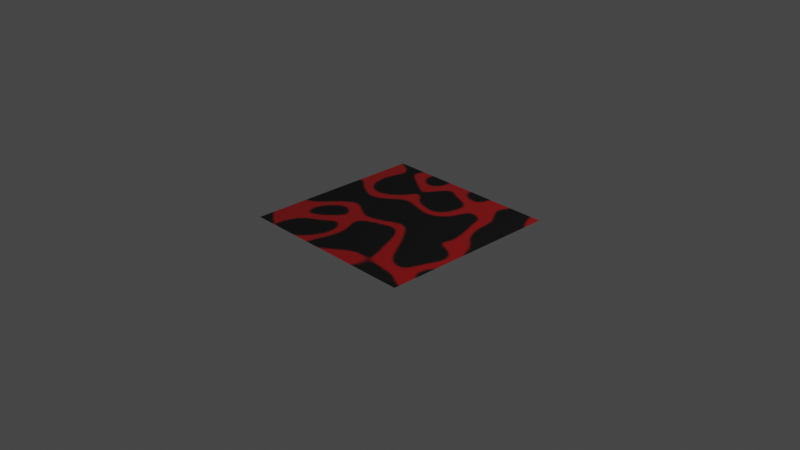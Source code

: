 # Source: spray_painted_b.blend  (saved by Blender 4.0.36; exported with 4.5.12 LTS)
import bpy
from mathutils import Matrix  # noqa: F401  (used for matrix-valued properties, if any)

bpy.ops.wm.read_factory_settings(use_empty=True)
scene = bpy.context.scene
scene.name = 'Scene'

# ---- collections
col_collection = bpy.data.collections.new('Collection'); scene.collection.children.link(col_collection)

# ---- materials (node trees are filled in below, after node groups)
mat_spray_painted_b = bpy.data.materials.new('spray_painted_b')

# ---- node groups
ng_spray_painted_b = bpy.data.node_groups.new('spray_painted_b', 'ShaderNodeTree')
_s = ng_spray_painted_b.interface.new_socket(name='BSDF', in_out='OUTPUT', socket_type='NodeSocketShader')
_s = ng_spray_painted_b.interface.new_socket(name='Color Bake', in_out='OUTPUT', socket_type='NodeSocketColor')
_s.default_value = (0.0, 0.0, 0.0, 0.0)
_s = ng_spray_painted_b.interface.new_socket(name='Metallic Bake', in_out='OUTPUT', socket_type='NodeSocketFloat')
_s = ng_spray_painted_b.interface.new_socket(name='Roughness Bake', in_out='OUTPUT', socket_type='NodeSocketFloat')
_s = ng_spray_painted_b.interface.new_socket(name='Normal Bake', in_out='OUTPUT', socket_type='NodeSocketVector')
_s.default_value = (0.5, 0.5, 1.0)
_s = ng_spray_painted_b.interface.new_socket(name='Color Input', in_out='INPUT', socket_type='NodeSocketColor')
_s.hide_value = True
_s = ng_spray_painted_b.interface.new_socket(name='Metallic Input', in_out='INPUT', socket_type='NodeSocketFloat')
_s.subtype = 'FACTOR'
_s.min_value = 0.0
_s.max_value = 1.0
_s.hide_value = True
_s = ng_spray_painted_b.interface.new_socket(name='Roughness Input', in_out='INPUT', socket_type='NodeSocketFloat')
_s.subtype = 'FACTOR'
_s.default_value = 0.5
_s.min_value = 0.0
_s.max_value = 1.0
_s.hide_value = True
_s = ng_spray_painted_b.interface.new_socket(name='Normal Input', in_out='INPUT', socket_type='NodeSocketVector')
_s.default_value = (0.5, 0.5, 1.0)
_s.hide_value = True
_s = ng_spray_painted_b.interface.new_socket(name='--MASK PARAMETERS--', in_out='INPUT', socket_type='NodeSocketFloat')
_s.hide_value = True
_s = ng_spray_painted_b.interface.new_socket(name='Thickness', in_out='INPUT', socket_type='NodeSocketFloat')
_s.subtype = 'FACTOR'
_s.default_value = 0.3739
_s.min_value = 0.0
_s.max_value = 1.0
_s = ng_spray_painted_b.interface.new_socket(name='Distortion', in_out='INPUT', socket_type='NodeSocketFloat')
_s.subtype = 'FACTOR'
_s.min_value = 0.0
_s.max_value = 1.0
_s = ng_spray_painted_b.interface.new_socket(name='Rotation', in_out='INPUT', socket_type='NodeSocketVector')
_s.subtype = 'EULER'
_s = ng_spray_painted_b.interface.new_socket(name='Scale', in_out='INPUT', socket_type='NodeSocketFloat')
_s.default_value = 2.0
_s.min_value = -1000.0
_s.max_value = 1000.0
_s = ng_spray_painted_b.interface.new_socket(name='Intensity', in_out='INPUT', socket_type='NodeSocketFloat')
_s.subtype = 'FACTOR'
_s.default_value = 1.0
_s.min_value = 0.0
_s.max_value = 1.0
_s = ng_spray_painted_b.interface.new_socket(name='Seed', in_out='INPUT', socket_type='NodeSocketFloat')
_s.default_value = 1.79
_s.min_value = -1000.0
_s.max_value = 1000.0
_s = ng_spray_painted_b.interface.new_socket(name='--PAINT--', in_out='INPUT', socket_type='NodeSocketFloat')
_s.hide_value = True
_s = ng_spray_painted_b.interface.new_socket(name='Replace Color', in_out='INPUT', socket_type='NodeSocketFloat')
_s.subtype = 'FACTOR'
_s.default_value = 1.0
_s.min_value = 0.0
_s.max_value = 1.0
_s = ng_spray_painted_b.interface.new_socket(name='Color', in_out='INPUT', socket_type='NodeSocketColor')
_s.default_value = (0.2875, 0.004391, 0.005605, 1.0)
_s = ng_spray_painted_b.interface.new_socket(name='Replace Metallic', in_out='INPUT', socket_type='NodeSocketFloat')
_s.subtype = 'FACTOR'
_s.default_value = 1.0
_s.min_value = 0.0
_s.max_value = 1.0
_s = ng_spray_painted_b.interface.new_socket(name='Metallic', in_out='INPUT', socket_type='NodeSocketFloat')
_s.subtype = 'FACTOR'
_s.min_value = 0.0
_s.max_value = 1.0
_s = ng_spray_painted_b.interface.new_socket(name='Replace Roughness', in_out='INPUT', socket_type='NodeSocketFloat')
_s.subtype = 'FACTOR'
_s.default_value = 1.0
_s.min_value = 0.0
_s.max_value = 1.0
_s = ng_spray_painted_b.interface.new_socket(name='Reoughness', in_out='INPUT', socket_type='NodeSocketFloat')
_s.subtype = 'FACTOR'
_s.default_value = 0.2039
_s.min_value = 0.0
_s.max_value = 1.0
_N = ng_spray_painted_b.nodes; _L = ng_spray_painted_b.links
n0 = _N.new('NodeReroute'); n0.name = 'Reroute.002'; n0.location = (-58, -25)
n0.width = 16
n0.socket_idname = 'NodeSocketFloatFactor'
n1 = _N.new('NodeReroute'); n1.name = 'Reroute.003'; n1.location = (48, -246)
n1.width = 16
n1.socket_idname = 'NodeSocketFloatFactor'
n2 = _N.new('NodeGroupOutput'); n2.name = 'Group Output'; n2.location = (944, 70)
n3 = _N.new('NodeReroute'); n3.name = 'Reroute.005'; n3.location = (596, 235)
n3.width = 16
n4 = _N.new('ShaderNodeMix'); n4.name = 'Mix.004'; n4.location = (117, -111)
n4.hide = True
n5 = _N.new('ShaderNodeMix'); n5.name = 'Mix.006'; n5.location = (309, -143)
n5.hide = True
n6 = _N.new('ShaderNodeMix'); n6.name = 'Mix.007'; n6.location = (143, -239)
n6.hide = True
n7 = _N.new('NodeReroute'); n7.name = 'Reroute.004'; n7.location = (-43, -404)
n7.width = 16
n7.socket_idname = 'NodeSocketVector'
n8 = _N.new('ShaderNodeNormalMap'); n8.name = 'Normal Map'; n8.location = (324, -350)
n9 = _N.new('ShaderNodeMix'); n9.name = 'Mix.005'; n9.location = (111, -57)
n9.hide = True
n10 = _N.new('ShaderNodeTexCoord'); n10.name = 'Texture Coordinate'; n10.location = (-2932, -794)
n11 = _N.new('NodeGroupInput'); n11.name = 'Group Input.001'; n11.location = (-700, 802)
n12 = _N.new('ShaderNodeVectorRotate'); n12.name = 'Vector Rotate'; n12.location = (-2693, -785)
n12.rotation_type = 'EULER_XYZ'
n12.inputs[3].default_value = 0.7784
n13 = _N.new('NodeReroute'); n13.name = 'Reroute'; n13.location = (-385, 227)
n13.width = 16
n14 = _N.new('NodeReroute'); n14.name = 'Reroute.001'; n14.location = (-502, -112)
n14.width = 16
n14.socket_idname = 'NodeSocketFloat'
n15 = _N.new('NodeGroupInput'); n15.name = 'Group Input.002'; n15.location = (-3283, -977)
n15.width = 197
n16 = _N.new('NodeReroute'); n16.name = 'Reroute.007'; n16.location = (-3017, -1695)
n16.width = 16
n16.socket_idname = 'NodeSocketVector'
n17 = _N.new('ShaderNodeTexNoise'); n17.name = 'Noise Texture.001'; n17.location = (-2450, -987)
n17.width = 161
n17.hide = True
n17.noise_dimensions = '4D'
n17.inputs[2].default_value = 1.7
n17.inputs[3].default_value = 0.0
n17.inputs[4].default_value = 0.75
n17.inputs[8].default_value = 1.0
n18 = _N.new('NodeReroute'); n18.name = 'Reroute.006'; n18.location = (-2160, -912)
n18.width = 16
n19 = _N.new('ShaderNodeBsdfPrincipled'); n19.name = 'Principled BSDF'; n19.location = (632, 208)
n19.inputs[3].default_value = 1.45
n20 = _N.new('ShaderNodeMix'); n20.name = 'Mix.001'; n20.location = (-2409, -699)
n20.data_type = 'RGBA'
n20.blend_type = 'LINEAR_LIGHT'
n21 = _N.new('ShaderNodeMix'); n21.name = 'Mix'; n21.location = (-1969, -674)
n21.data_type = 'RGBA'
n21.blend_type = 'LINEAR_LIGHT'
n21.inputs[0].default_value = 0.075
n22 = _N.new('ShaderNodeMix'); n22.name = 'Mix.003'; n22.location = (192, 345)
n22.data_type = 'RGBA'
n23 = _N.new('ShaderNodeMix'); n23.name = 'Mix.002'; n23.location = (-333, 188)
n23.hide = True
n23.data_type = 'RGBA'
n24 = _N.new('ShaderNodeMath'); n24.name = 'Math.006'; n24.location = (-1352, -732)
n24.operation = 'MULTIPLY'
n25 = _N.new('ShaderNodeTexNoise'); n25.name = 'Noise Texture'; n25.location = (-2157, -768)
n25.width = 161
n25.hide = True
n25.inputs[2].default_value = 8.0
n25.inputs[3].default_value = 4.0
n25.inputs[4].default_value = 0.75
n25.inputs[8].default_value = 150.0
n26 = _N.new('NodeGroupInput'); n26.name = 'Group Input'; n26.location = (-3000, -175)
n27 = _N.new('ShaderNodeMapRange'); n27.name = 'Map Range.001'; n27.location = (-1528, -707)
n27.inputs[3].default_value = 1.0
n27.inputs[4].default_value = 0.0
n28 = _N.new('ShaderNodeMapRange'); n28.name = 'Map Range.002'; n28.location = (-1993, -922)
n28.hide = True
n28.inputs[3].default_value = 0.001
n28.inputs[4].default_value = 0.05
n29 = _N.new('ShaderNodeTexNoise'); n29.name = 'Musgrave Texture'; n29.location = (-1714, -709)
n29.width = 150
n29.noise_dimensions = '4D'
n29.noise_type = 'RIDGED_MULTIFRACTAL'
n29.normalize = False
n29.inputs[3].default_value = 0.0
n29.inputs[4].default_value = 0.25
n29.inputs[7].default_value = 0.0
n30 = _N.new('ShaderNodeMath'); n30.name = 'Math.007'; n30.location = (-1157, -895)
n30.hide = True
n30.operation = 'CEIL'
n31 = _N.new('ShaderNodeMath'); n31.name = 'Math.005'; n31.location = (-951, -989)
n31.operation = 'MULTIPLY'
_L.new(n1.outputs[0], n5.inputs[2])
_L.new(n4.outputs[0], n9.inputs[3])
_L.new(n14.outputs[0], n23.inputs[0])
_L.new(n6.outputs[0], n5.inputs[3])
_L.new(n13.outputs[0], n23.inputs[6])
_L.new(n5.outputs[0], n19.inputs[2])
_L.new(n8.outputs[0], n19.inputs[5])
_L.new(n0.outputs[0], n4.inputs[2])
_L.new(n3.outputs[0], n19.inputs[0])
_L.new(n14.outputs[0], n4.inputs[0])
_L.new(n14.outputs[0], n6.inputs[0])
_L.new(n1.outputs[0], n6.inputs[2])
_L.new(n13.outputs[0], n22.inputs[6])
_L.new(n31.outputs[0], n14.inputs[0])
_L.new(n9.outputs[0], n19.inputs[1])
_L.new(n0.outputs[0], n9.inputs[2])
_L.new(n26.outputs[0], n13.inputs[0])
_L.new(n26.outputs[2], n1.inputs[0])
_L.new(n26.outputs[1], n0.inputs[0])
_L.new(n19.outputs[0], n2.inputs[0])
_L.new(n26.outputs[12], n22.inputs[0])
_L.new(n26.outputs[13], n23.inputs[7])
_L.new(n26.outputs[14], n9.inputs[0])
_L.new(n26.outputs[15], n4.inputs[3])
_L.new(n26.outputs[16], n5.inputs[0])
_L.new(n26.outputs[17], n6.inputs[3])
_L.new(n3.outputs[0], n2.inputs[1])
_L.new(n9.outputs[0], n2.inputs[2])
_L.new(n5.outputs[0], n2.inputs[3])
_L.new(n26.outputs[3], n7.inputs[0])
_L.new(n22.outputs[2], n3.inputs[0])
_L.new(n7.outputs[0], n8.inputs[1])
_L.new(n7.outputs[0], n2.inputs[4])
_L.new(n18.outputs[0], n25.inputs[0])
_L.new(n18.outputs[0], n21.inputs[6])
_L.new(n25.outputs[1], n21.inputs[7])
_L.new(n20.outputs[2], n18.inputs[0])
_L.new(n10.outputs[3], n12.inputs[0])
_L.new(n12.outputs[0], n17.inputs[0])
_L.new(n12.outputs[0], n20.inputs[6])
_L.new(n17.outputs[1], n20.inputs[7])
_L.new(n15.outputs[9], n31.inputs[1])
_L.new(n15.outputs[10], n17.inputs[1])
_L.new(n15.outputs[7], n12.inputs[4])
_L.new(n15.outputs[6], n20.inputs[0])
_L.new(n10.outputs[3], n16.inputs[0])
_L.new(n29.outputs[0], n27.inputs[0])
_L.new(n21.outputs[2], n29.inputs[0])
_L.new(n26.outputs[10], n29.inputs[1])
_L.new(n23.outputs[2], n22.inputs[7])
_L.new(n30.outputs[0], n31.inputs[0])
_L.new(n27.outputs[0], n24.inputs[0])
_L.new(n25.outputs[0], n24.inputs[1])
_L.new(n26.outputs[5], n28.inputs[0])
_L.new(n28.outputs[0], n27.inputs[2])
_L.new(n26.outputs[8], n29.inputs[2])
_L.new(n24.outputs[0], n30.inputs[0])
n2.is_active_output = True

# ---- material node trees
mat_spray_painted_b.use_nodes = True; mat_spray_painted_b.node_tree.nodes.clear()
_N = mat_spray_painted_b.node_tree.nodes; _L = mat_spray_painted_b.node_tree.links
n0 = _N.new('ShaderNodeOutputMaterial'); n0.name = 'Material Output'; n0.location = (300, 300)
n1 = _N.new('ShaderNodeGroup'); n1.name = 'Group'; n1.location = (-7, 301)
n1.width = 200
n1.node_tree = ng_spray_painted_b
n1.inputs[0].default_value = (0.0, 0.0, 0.0, 1.0)
n1.inputs[1].default_value = 0.0
n1.inputs[2].default_value = 0.5
n1.inputs[3].default_value = (0.5, 0.5, 1.0)
n1.inputs[4].default_value = 0.0
n1.inputs[5].default_value = 0.3739
n1.inputs[6].default_value = 0.0
n1.inputs[7].default_value = (0.0, 0.0, 0.0)
n1.inputs[8].default_value = 2.0
n1.inputs[9].default_value = 1.0
n1.inputs[10].default_value = 1.79
n1.inputs[11].default_value = 0.0
n1.inputs[12].default_value = 1.0
n1.inputs[13].default_value = (0.2875, 0.004391, 0.005605, 1.0)
n1.inputs[14].default_value = 1.0
n1.inputs[15].default_value = 0.0
n1.inputs[16].default_value = 1.0
n1.inputs[17].default_value = 0.2039
_L.new(n1.outputs[0], n0.inputs[0])
n0.is_active_output = True

# ---- world
world_world = bpy.data.worlds.new('World'); scene.world = world_world
world_world.use_nodes = True; world_world.node_tree.nodes.clear()
_N = world_world.node_tree.nodes; _L = world_world.node_tree.links
n0 = _N.new('ShaderNodeOutputWorld'); n0.name = 'World Output'; n0.location = (300, 300)
n1 = _N.new('ShaderNodeBackground'); n1.name = 'Background'; n1.location = (10, 300)
n1.inputs[0].default_value = (0.05088, 0.05088, 0.05088, 1.0)
_L.new(n1.outputs[0], n0.inputs[0])
n0.is_active_output = True
world_world.color = (0.05088, 0.05088, 0.05088)
world_world.use_sun_shadow = False
world_world.sun_shadow_jitter_overblur = 0.0

# ---- cameras
cam_camera = bpy.data.cameras.new('Camera')
cam_camera.clip_end = 100.0
cam_camera.ortho_scale = 7.314

# ---- lights
light_light = bpy.data.lights.new('Light', 'POINT')
light_light.transmission_factor = 0.0
light_light.use_soft_falloff = False
light_light.energy = 1000.0
light_light.shadow_soft_size = 0.1
light_light.shadow_maximum_resolution = 0.006
light_light.use_absolute_resolution = True

# ---- meshes
me_plane = bpy.data.meshes.new('Plane')
me_plane.from_pydata([(-1.0, -1.0, 0.0), (1.0, -1.0, 0.0), (-1.0, 1.0, 0.0), (1.0, 1.0, 0.0)], [], [(0, 1, 3, 2)])
_uv = me_plane.uv_layers.new(name='UVMap')
_uv.uv.foreach_set('vector', [0.0, 0.0, 1.0, 0.0, 1.0, 1.0, 0.0, 1.0])
me_plane.materials.append(mat_spray_painted_b)
me_plane.use_remesh_fix_poles = True
me_plane.use_remesh_preserve_attributes = False
me_plane.update()

# ---- objects
ob_light = bpy.data.objects.new('Light', light_light)
ob_camera = bpy.data.objects.new('Camera', cam_camera)
ob_plane = bpy.data.objects.new('Plane', me_plane)

# ---- transforms, parenting, visibility, modifiers, constraints
ob_light.location = (4.076, 1.005, 5.904)
ob_light.rotation_euler = (0.6503, 0.05522, 1.866)
ob_light.lock_rotations_4d = False
ob_light.empty_display_type = 'ARROWS'
ob_light.color = (0.0, 0.0, 0.0, 0.0)
ob_light.lineart.crease_threshold = 0.0
ob_camera.location = (7.359, -6.926, 4.958)
ob_camera.rotation_euler = (1.109, 0.0, 0.8149)
ob_camera.lock_rotations_4d = False
ob_camera.empty_display_type = 'ARROWS'
ob_camera.color = (0.0, 0.0, 0.0, 0.0)
ob_camera.display_type = 'WIRE'
ob_camera.lineart.crease_threshold = 0.0
ob_plane.location = (0.0, 0.0, 0.0)
ob_plane.cycles.use_adaptive_subdivision = True
_m = ob_plane.modifiers.new('Subdivision', 'SUBSURF')
_m.subdivision_type = 'SIMPLE'

# ---- collection membership
col_collection.objects.link(ob_light)
col_collection.objects.link(ob_camera)
col_collection.objects.link(ob_plane)

# ---- scene / render settings (as saved in the file)
scene.camera = ob_camera
scene.frame_start = 1; scene.frame_end = 250; scene.frame_set(1)
scene.render.engine = 'CYCLES'
scene.cycles.feature_set = 'EXPERIMENTAL'
scene.cycles.use_denoising = False
scene.cycles.sampling_pattern = 'TABULATED_SOBOL'
scene.cycles.use_light_tree = False
scene.cycles.preview_dicing_rate = 1.0
scene.view_settings.view_transform = 'Filmic'
bpy.context.view_layer.update()
